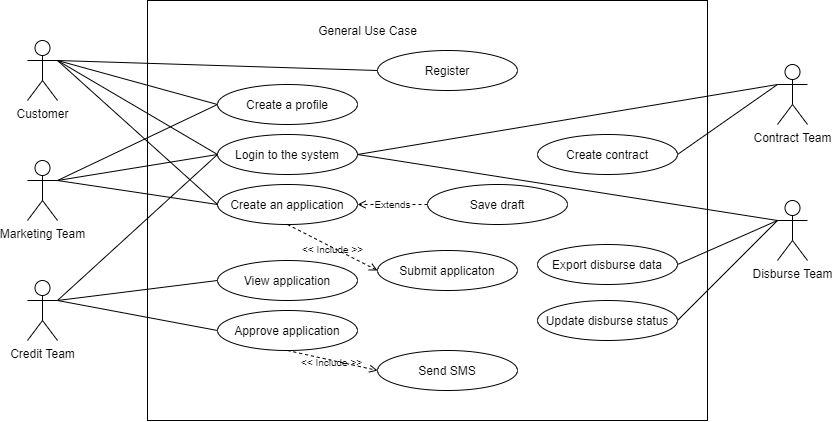

The diagram above was exported from draw.io. Its source (the exported page's mxGraphModel, read from the mxfile embedded in the PNG):
<mxGraphModel dx="1107" dy="593" grid="1" gridSize="10" guides="1" tooltips="1" connect="1" arrows="1" fold="1" page="1" pageScale="1" pageWidth="850" pageHeight="1100" math="0" shadow="0">
  <root>
    <mxCell id="0" />
    <mxCell id="1" parent="0" />
    <mxCell id="2" value="" style="html=1;labelPosition=center;verticalLabelPosition=top;align=center;verticalAlign=bottom;" vertex="1" parent="1">
      <mxGeometry x="160" y="40" width="560" height="420" as="geometry" />
    </mxCell>
    <mxCell id="3" style="rounded=0;orthogonalLoop=1;jettySize=auto;html=1;exitX=1;exitY=0.3333333333333333;exitDx=0;exitDy=0;exitPerimeter=0;entryX=0;entryY=0.5;entryDx=0;entryDy=0;endArrow=none;endFill=0;" edge="1" source="5" target="6" parent="1">
      <mxGeometry relative="1" as="geometry" />
    </mxCell>
    <mxCell id="4" style="edgeStyle=none;rounded=0;orthogonalLoop=1;jettySize=auto;html=1;exitX=1;exitY=0.3333333333333333;exitDx=0;exitDy=0;exitPerimeter=0;entryX=0;entryY=0.5;entryDx=0;entryDy=0;endArrow=none;endFill=0;" edge="1" source="5" target="34" parent="1">
      <mxGeometry relative="1" as="geometry" />
    </mxCell>
    <mxCell id="5" value="Marketing Team" style="shape=umlActor;verticalLabelPosition=bottom;labelBackgroundColor=#ffffff;verticalAlign=top;html=1;" vertex="1" parent="1">
      <mxGeometry x="40" y="200" width="30" height="60" as="geometry" />
    </mxCell>
    <mxCell id="6" value="Login to the system" style="ellipse;whiteSpace=wrap;html=1;" vertex="1" parent="1">
      <mxGeometry x="230" y="174" width="140" height="40" as="geometry" />
    </mxCell>
    <mxCell id="7" value="Create an application" style="ellipse;whiteSpace=wrap;html=1;" vertex="1" parent="1">
      <mxGeometry x="230" y="224" width="140" height="40" as="geometry" />
    </mxCell>
    <mxCell id="8" style="rounded=0;orthogonalLoop=1;jettySize=auto;html=1;entryX=0;entryY=0.5;entryDx=0;entryDy=0;exitX=1;exitY=0.3333333333333333;exitDx=0;exitDy=0;exitPerimeter=0;endArrow=none;endFill=0;" edge="1" source="5" target="7" parent="1">
      <mxGeometry relative="1" as="geometry">
        <mxPoint x="-170" y="115" as="sourcePoint" />
        <mxPoint x="128.20001220703125" y="40" as="targetPoint" />
      </mxGeometry>
    </mxCell>
    <mxCell id="9" value="Submit applicaton" style="ellipse;whiteSpace=wrap;html=1;" vertex="1" parent="1">
      <mxGeometry x="390" y="290" width="140" height="40" as="geometry" />
    </mxCell>
    <mxCell id="10" style="edgeStyle=none;rounded=0;orthogonalLoop=1;jettySize=auto;html=1;exitX=1;exitY=0.3333333333333333;exitDx=0;exitDy=0;exitPerimeter=0;entryX=0;entryY=0.5;entryDx=0;entryDy=0;endArrow=none;endFill=0;" edge="1" source="13" target="6" parent="1">
      <mxGeometry relative="1" as="geometry" />
    </mxCell>
    <mxCell id="11" style="edgeStyle=none;rounded=0;orthogonalLoop=1;jettySize=auto;html=1;exitX=1;exitY=0.3333333333333333;exitDx=0;exitDy=0;exitPerimeter=0;entryX=0;entryY=0.5;entryDx=0;entryDy=0;endArrow=none;endFill=0;" edge="1" source="13" target="14" parent="1">
      <mxGeometry relative="1" as="geometry" />
    </mxCell>
    <mxCell id="12" style="edgeStyle=none;rounded=0;orthogonalLoop=1;jettySize=auto;html=1;exitX=1;exitY=0.3333333333333333;exitDx=0;exitDy=0;exitPerimeter=0;entryX=0;entryY=0.5;entryDx=0;entryDy=0;endArrow=none;endFill=0;" edge="1" source="13" target="15" parent="1">
      <mxGeometry relative="1" as="geometry" />
    </mxCell>
    <mxCell id="13" value="Credit Team" style="shape=umlActor;verticalLabelPosition=bottom;labelBackgroundColor=#ffffff;verticalAlign=top;html=1;" vertex="1" parent="1">
      <mxGeometry x="40" y="320" width="30" height="60" as="geometry" />
    </mxCell>
    <mxCell id="14" value="View application" style="ellipse;whiteSpace=wrap;html=1;" vertex="1" parent="1">
      <mxGeometry x="230" y="300" width="140" height="40" as="geometry" />
    </mxCell>
    <mxCell id="15" value="Approve application" style="ellipse;whiteSpace=wrap;html=1;" vertex="1" parent="1">
      <mxGeometry x="230" y="350" width="140" height="40" as="geometry" />
    </mxCell>
    <mxCell id="16" value="General Use Case" style="text;html=1;strokeColor=none;fillColor=none;align=center;verticalAlign=middle;whiteSpace=wrap;rounded=0;" vertex="1" parent="1">
      <mxGeometry x="307.5" y="60" width="145" height="20" as="geometry" />
    </mxCell>
    <mxCell id="17" value="Send SMS" style="ellipse;whiteSpace=wrap;html=1;" vertex="1" parent="1">
      <mxGeometry x="390" y="390" width="140" height="40" as="geometry" />
    </mxCell>
    <mxCell id="18" style="edgeStyle=none;rounded=0;orthogonalLoop=1;jettySize=auto;html=1;exitX=0;exitY=0.3333333333333333;exitDx=0;exitDy=0;exitPerimeter=0;entryX=1;entryY=0.5;entryDx=0;entryDy=0;endArrow=none;endFill=0;" edge="1" source="20" target="21" parent="1">
      <mxGeometry relative="1" as="geometry" />
    </mxCell>
    <mxCell id="19" style="edgeStyle=none;rounded=0;orthogonalLoop=1;jettySize=auto;html=1;exitX=0;exitY=0.3333333333333333;exitDx=0;exitDy=0;exitPerimeter=0;endArrow=none;endFill=0;endSize=10;entryX=1;entryY=0.5;entryDx=0;entryDy=0;" edge="1" source="20" target="6" parent="1">
      <mxGeometry relative="1" as="geometry">
        <mxPoint x="370" y="110" as="targetPoint" />
      </mxGeometry>
    </mxCell>
    <mxCell id="20" value="Contract Team" style="shape=umlActor;verticalLabelPosition=bottom;labelBackgroundColor=#ffffff;verticalAlign=top;html=1;" vertex="1" parent="1">
      <mxGeometry x="790" y="104" width="30" height="60" as="geometry" />
    </mxCell>
    <mxCell id="21" value="Create contract" style="ellipse;whiteSpace=wrap;html=1;" vertex="1" parent="1">
      <mxGeometry x="550" y="174" width="140" height="40" as="geometry" />
    </mxCell>
    <mxCell id="22" style="edgeStyle=none;rounded=0;orthogonalLoop=1;jettySize=auto;html=1;exitX=0;exitY=0.3333333333333333;exitDx=0;exitDy=0;exitPerimeter=0;entryX=1;entryY=0.5;entryDx=0;entryDy=0;endArrow=none;endFill=0;endSize=10;" edge="1" source="23" target="6" parent="1">
      <mxGeometry relative="1" as="geometry" />
    </mxCell>
    <mxCell id="23" value="Disburse Team" style="shape=umlActor;verticalLabelPosition=bottom;labelBackgroundColor=#ffffff;verticalAlign=top;html=1;" vertex="1" parent="1">
      <mxGeometry x="790" y="240" width="30" height="60" as="geometry" />
    </mxCell>
    <mxCell id="24" style="edgeStyle=none;rounded=0;orthogonalLoop=1;jettySize=auto;html=1;exitX=1;exitY=0.5;exitDx=0;exitDy=0;entryX=0;entryY=0.3333333333333333;entryDx=0;entryDy=0;entryPerimeter=0;endArrow=none;endFill=0;endSize=10;" edge="1" source="25" target="23" parent="1">
      <mxGeometry relative="1" as="geometry" />
    </mxCell>
    <mxCell id="25" value="Export disburse data" style="ellipse;whiteSpace=wrap;html=1;" vertex="1" parent="1">
      <mxGeometry x="550" y="284" width="140" height="40" as="geometry" />
    </mxCell>
    <mxCell id="26" style="edgeStyle=none;rounded=0;orthogonalLoop=1;jettySize=auto;html=1;exitX=1;exitY=0.5;exitDx=0;exitDy=0;entryX=0;entryY=0.3333333333333333;entryDx=0;entryDy=0;entryPerimeter=0;endArrow=none;endFill=0;endSize=10;" edge="1" source="27" target="23" parent="1">
      <mxGeometry relative="1" as="geometry" />
    </mxCell>
    <mxCell id="27" value="Update disburse status" style="ellipse;whiteSpace=wrap;html=1;" vertex="1" parent="1">
      <mxGeometry x="550" y="340" width="140" height="40" as="geometry" />
    </mxCell>
    <mxCell id="28" style="rounded=0;orthogonalLoop=1;jettySize=auto;html=1;exitX=1;exitY=0.3333333333333333;exitDx=0;exitDy=0;exitPerimeter=0;endArrow=none;endFill=0;entryX=0;entryY=0.5;entryDx=0;entryDy=0;" edge="1" source="32" target="6" parent="1">
      <mxGeometry relative="1" as="geometry" />
    </mxCell>
    <mxCell id="29" style="edgeStyle=none;rounded=0;orthogonalLoop=1;jettySize=auto;html=1;exitX=1;exitY=0.3333333333333333;exitDx=0;exitDy=0;exitPerimeter=0;endArrow=none;endFill=0;entryX=0;entryY=0.5;entryDx=0;entryDy=0;" edge="1" source="32" target="7" parent="1">
      <mxGeometry relative="1" as="geometry">
        <mxPoint x="230" y="160" as="targetPoint" />
      </mxGeometry>
    </mxCell>
    <mxCell id="30" style="edgeStyle=none;rounded=0;orthogonalLoop=1;jettySize=auto;html=1;exitX=1;exitY=0.3333333333333333;exitDx=0;exitDy=0;exitPerimeter=0;entryX=0;entryY=0.5;entryDx=0;entryDy=0;endArrow=none;endFill=0;" edge="1" source="32" target="33" parent="1">
      <mxGeometry relative="1" as="geometry" />
    </mxCell>
    <mxCell id="31" style="rounded=0;orthogonalLoop=1;jettySize=auto;html=1;exitX=1;exitY=0.3333333333333333;exitDx=0;exitDy=0;exitPerimeter=0;endArrow=none;endFill=0;entryX=0;entryY=0.5;entryDx=0;entryDy=0;" edge="1" source="32" target="34" parent="1">
      <mxGeometry relative="1" as="geometry" />
    </mxCell>
    <mxCell id="32" value="Customer" style="shape=umlActor;verticalLabelPosition=bottom;labelBackgroundColor=#ffffff;verticalAlign=top;html=1;" vertex="1" parent="1">
      <mxGeometry x="40" y="80" width="30" height="60" as="geometry" />
    </mxCell>
    <mxCell id="33" value="Register" style="ellipse;whiteSpace=wrap;html=1;" vertex="1" parent="1">
      <mxGeometry x="390" y="90" width="140" height="40" as="geometry" />
    </mxCell>
    <mxCell id="34" value="Create a profile" style="ellipse;whiteSpace=wrap;html=1;" vertex="1" parent="1">
      <mxGeometry x="230" y="124" width="140" height="40" as="geometry" />
    </mxCell>
    <mxCell id="35" value="&lt;span style=&quot;font-size: 10px ; line-height: 100%&quot;&gt;&amp;lt;&amp;lt; Include &amp;gt;&amp;gt;&lt;/span&gt;" style="endArrow=open;endSize=6;dashed=1;html=1;fontSize=20;exitX=0.5;exitY=1;exitDx=0;exitDy=0;entryX=0;entryY=0.5;entryDx=0;entryDy=0;labelBackgroundColor=none;verticalAlign=middle;" edge="1" source="7" target="9" parent="1">
      <mxGeometry x="-0.0187" y="2" width="160" relative="1" as="geometry">
        <mxPoint x="270" y="290" as="sourcePoint" />
        <mxPoint x="430" y="290" as="targetPoint" />
        <mxPoint as="offset" />
      </mxGeometry>
    </mxCell>
    <mxCell id="36" value="&lt;span style=&quot;font-size: 10px ; line-height: 100%&quot;&gt;&amp;lt;&amp;lt; Include &amp;gt;&amp;gt;&lt;/span&gt;" style="endArrow=open;endSize=6;dashed=1;html=1;fontSize=20;exitX=0.5;exitY=1;exitDx=0;exitDy=0;entryX=0;entryY=0.5;entryDx=0;entryDy=0;labelBackgroundColor=none;verticalAlign=middle;" edge="1" source="15" target="17" parent="1">
      <mxGeometry x="-0.0187" y="2" width="160" relative="1" as="geometry">
        <mxPoint x="310" y="274" as="sourcePoint" />
        <mxPoint x="390" y="310" as="targetPoint" />
        <mxPoint as="offset" />
      </mxGeometry>
    </mxCell>
    <mxCell id="37" value="Save draft" style="ellipse;whiteSpace=wrap;html=1;" vertex="1" parent="1">
      <mxGeometry x="440" y="224" width="140" height="40" as="geometry" />
    </mxCell>
    <mxCell id="38" value="Extends" style="endArrow=open;endSize=6;endFill=0;html=1;exitX=0;exitY=0.5;exitDx=0;exitDy=0;entryX=1;entryY=0.5;entryDx=0;entryDy=0;dashed=1;fontSize=10;startSize=6;" edge="1" source="37" target="7" parent="1">
      <mxGeometry width="160" relative="1" as="geometry">
        <mxPoint x="325.25" y="335.86" as="sourcePoint" />
        <mxPoint x="334.7474746830585" y="200.00213562373108" as="targetPoint" />
      </mxGeometry>
    </mxCell>
  </root>
</mxGraphModel>